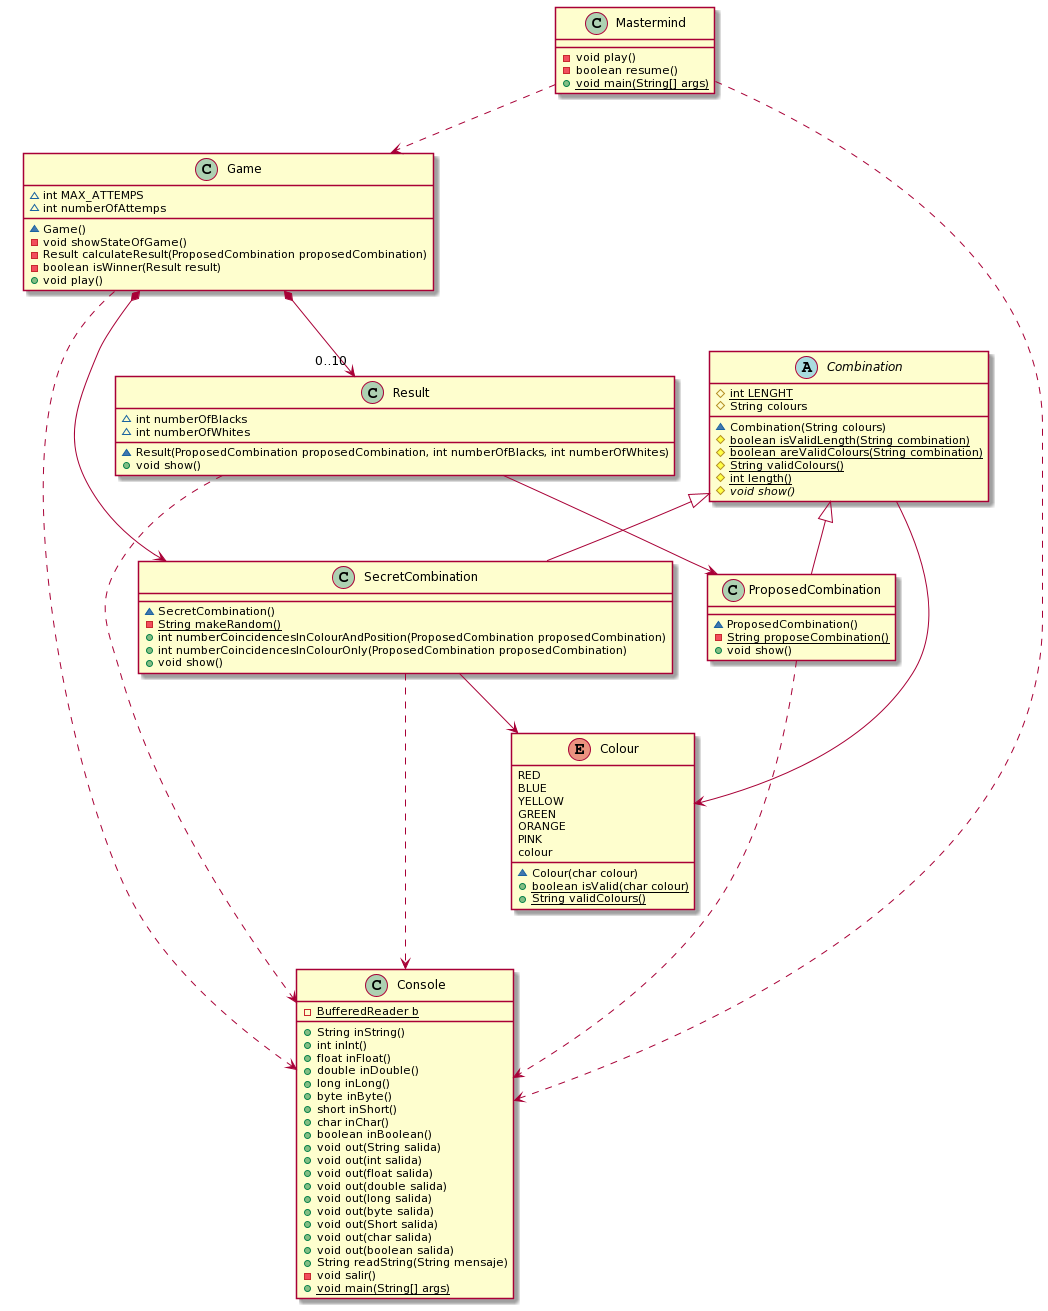

The diagram above was rendered by PlantUML. Its source (embedded in the PNG):
@startuml
class Mastermind {
	-void play()
	-boolean resume()
	+{static}void main(String[] args)
}

class Game {
	~int MAX_ATTEMPS
	~int numberOfAttemps
	~Game()
	-void showStateOfGame()
	-Result calculateResult(ProposedCombination proposedCombination)
	-boolean isWinner(Result result)
	+void play()
}

class SecretCombination {
	~SecretCombination()
	-{static}String makeRandom()
	+int numberCoincidencesInColourAndPosition(ProposedCombination proposedCombination)
	+int numberCoincidencesInColourOnly(ProposedCombination proposedCombination)
	+void show()
}

class Result {
	~int numberOfBlacks
	~int numberOfWhites
	~Result(ProposedCombination proposedCombination, int numberOfBlacks, int numberOfWhites)
	+void show()
}

class Console {
	-{static}BufferedReader b
	+String inString()
	+int inInt()
	+float inFloat()
	+double inDouble()
	+long inLong()
	+byte inByte()
	+short inShort()
	+char inChar()
	+boolean inBoolean()
	+void out(String salida)
	+void out(int salida)
	+void out(float salida)
	+void out(double salida)
	+void out(long salida)
	+void out(byte salida)
	+void out(Short salida)
	+void out(char salida)
	+void out(boolean salida)
	+String readString(String mensaje)
	-void salir()
	+{static}void main(String[] args)
}

class ProposedCombination {
	~ProposedCombination()
	-{static}String proposeCombination()
	+void show()
}

abstract class Combination {
	#{static}int LENGHT
	#String colours
	~Combination(String colours)
	#{static}boolean isValidLength(String combination)
	#{static}boolean areValidColours(String combination)
	#{static}String validColours()
	#{static}int length()
	#{abstract}void show()
}

enum Colour {
	RED
	BLUE
	YELLOW
	GREEN
	ORANGE
	PINK
	colour
	~Colour(char colour)
	+{static}boolean isValid(char colour)
	+{static}String validColours()
}

Mastermind -down.> Game
Game *-down-> SecretCombination
Game *-down-> "0..10" Result
Result -down-> ProposedCombination
Combination <|-down- SecretCombination
Combination <|-down- ProposedCombination
Combination -down-> Colour
SecretCombination -down-> Colour
Game ..> Console
Mastermind ..> Console
ProposedCombination .down.> Console
SecretCombination .down..> Console
Result .down.> Console
Result -[hidden]right-> Combination
SecretCombination -[hidden]right-> ProposedCombination
@enduml